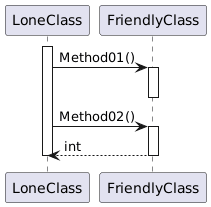

The diagram above was rendered by PlantUML. Its source (embedded in the PNG):
@startuml
' LoneClass.G()



activate LoneClass

LoneClass -> FriendlyClass : Method01()
activate FriendlyClass
deactivate FriendlyClass
LoneClass -> FriendlyClass : Method02()
activate FriendlyClass
FriendlyClass --> LoneClass : int
deactivate FriendlyClass

deactivate LoneClass
@enduml